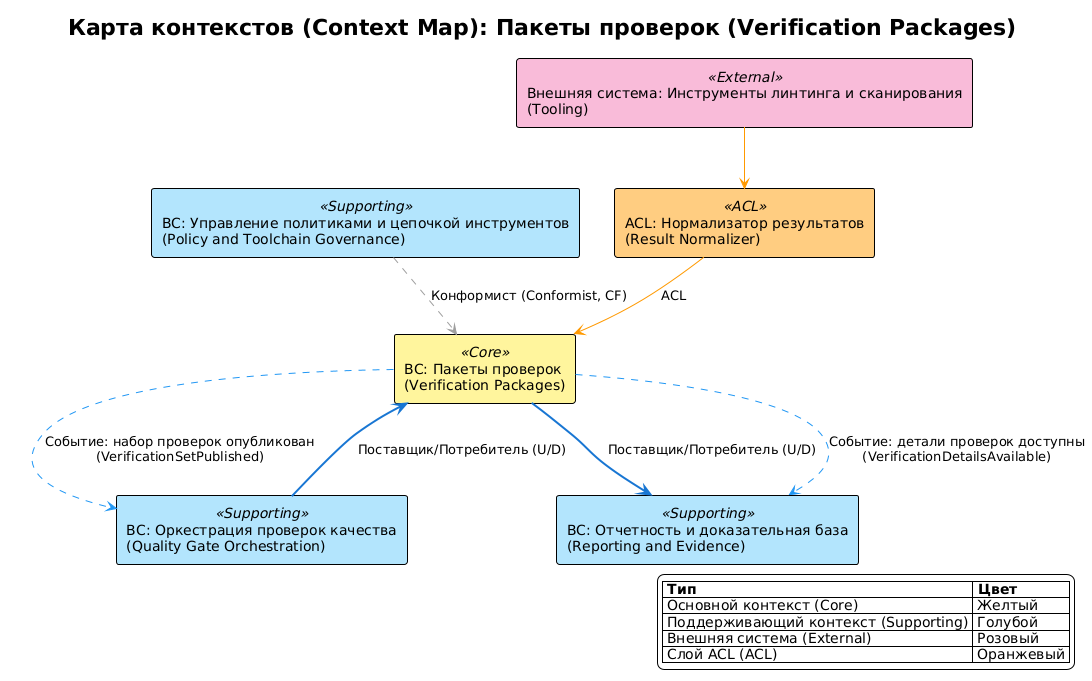

The diagram above was rendered by PlantUML. Its source (embedded in the PNG):
@startuml ContextMap_verification-packages
!theme plain
skinparam backgroundColor #FFFFFF
skinparam componentStyle rectangle
title Карта контекстов (Context Map): Пакеты проверок (Verification Packages)

skinparam component {
    BackgroundColor<<Core>> #FFF59D
    BackgroundColor<<Supporting>> #B3E5FC
    BackgroundColor<<External>> #F8BBD9
    BackgroundColor<<ACL>> #FFCC80
}

component "BC: Пакеты проверок\n(Verification Packages)" as VP <<Core>>
component "BC: Оркестрация проверок качества\n(Quality Gate Orchestration)" as QGO <<Supporting>>
component "BC: Отчетность и доказательная база\n(Reporting and Evidence)" as RE <<Supporting>>
component "BC: Управление политиками и цепочкой инструментов\n(Policy and Toolchain Governance)" as GOV <<Supporting>>
component "Внешняя система: Инструменты линтинга и сканирования\n(Tooling)" as TOOLS <<External>>
component "ACL: Нормализатор результатов\n(Result Normalizer)" as ACL1 <<ACL>>

TOOLS -[#FF9800]-> ACL1
ACL1 -[#FF9800]-> VP : ACL
QGO -[#1976D2,thickness=2]-> VP : Поставщик/Потребитель (U/D)
GOV -[#9E9E9E,dashed]-> VP : Конформист (Conformist, CF)
VP -[#1976D2,thickness=2]-> RE : Поставщик/Потребитель (U/D)
VP .[#2196F3,dashed].> QGO : Событие: набор проверок опубликован\n(VerificationSetPublished)
VP .[#2196F3,dashed].> RE : Событие: детали проверок доступны\n(VerificationDetailsAvailable)

legend right
|= Тип |= Цвет |
| Основной контекст (Core) | Желтый |
| Поддерживающий контекст (Supporting) | Голубой |
| Внешняя система (External) | Розовый |
| Слой ACL (ACL) | Оранжевый |
endlegend

@enduml